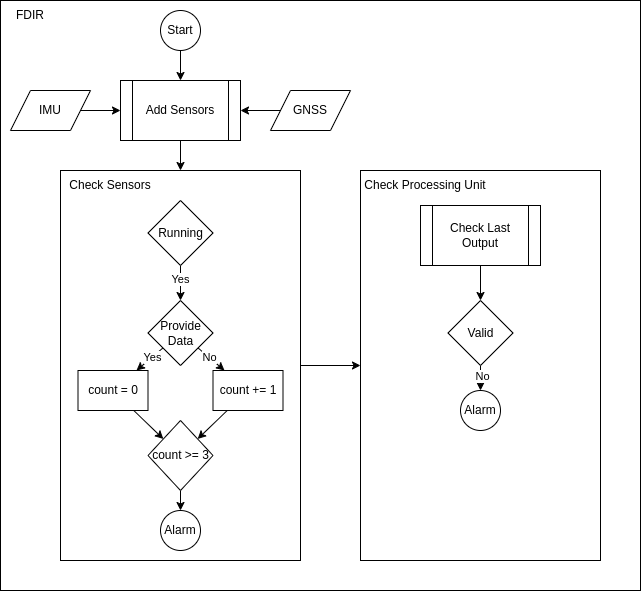

The diagram above was exported from draw.io. Its source (the exported page's mxGraphModel, read from the mxfile embedded in the PNG):
<mxGraphModel dx="808" dy="624" grid="1" gridSize="10" guides="1" tooltips="1" connect="1" arrows="1" fold="1" page="1" pageScale="1" pageWidth="827" pageHeight="1169" math="0" shadow="0">
  <root>
    <mxCell id="0" />
    <mxCell id="1" parent="0" />
    <mxCell id="20" value="" style="rounded=0;whiteSpace=wrap;html=1;" parent="1" vertex="1">
      <mxGeometry x="80" y="30" width="640" height="590" as="geometry" />
    </mxCell>
    <mxCell id="50" style="edgeStyle=none;html=1;exitX=1;exitY=0.5;exitDx=0;exitDy=0;entryX=0;entryY=0.5;entryDx=0;entryDy=0;" parent="1" source="16" target="49" edge="1">
      <mxGeometry relative="1" as="geometry" />
    </mxCell>
    <mxCell id="16" value="" style="rounded=0;whiteSpace=wrap;html=1;" parent="1" vertex="1">
      <mxGeometry x="140" y="200" width="240" height="390" as="geometry" />
    </mxCell>
    <mxCell id="48" style="edgeStyle=none;html=1;exitX=0.5;exitY=1;exitDx=0;exitDy=0;" parent="1" source="6" target="16" edge="1">
      <mxGeometry relative="1" as="geometry" />
    </mxCell>
    <mxCell id="6" value="Add Sensors" style="shape=process;whiteSpace=wrap;html=1;backgroundOutline=1;" parent="1" vertex="1">
      <mxGeometry x="200" y="110" width="120" height="60" as="geometry" />
    </mxCell>
    <mxCell id="10" value="" style="edgeStyle=none;html=1;" parent="1" source="9" target="6" edge="1">
      <mxGeometry relative="1" as="geometry" />
    </mxCell>
    <mxCell id="9" value="Start" style="ellipse;whiteSpace=wrap;html=1;aspect=fixed;" parent="1" vertex="1">
      <mxGeometry x="240" y="40" width="40" height="40" as="geometry" />
    </mxCell>
    <mxCell id="12" value="" style="edgeStyle=none;html=1;" parent="1" target="6" edge="1">
      <mxGeometry relative="1" as="geometry">
        <mxPoint x="160" y="140" as="sourcePoint" />
      </mxGeometry>
    </mxCell>
    <mxCell id="14" value="" style="edgeStyle=none;html=1;" parent="1" target="6" edge="1">
      <mxGeometry relative="1" as="geometry">
        <mxPoint x="360" y="140" as="sourcePoint" />
      </mxGeometry>
    </mxCell>
    <mxCell id="21" value="FDIR" style="text;html=1;align=center;verticalAlign=middle;whiteSpace=wrap;rounded=0;" parent="1" vertex="1">
      <mxGeometry x="80" y="30" width="60" height="30" as="geometry" />
    </mxCell>
    <mxCell id="22" value="GNSS" style="shape=parallelogram;perimeter=parallelogramPerimeter;whiteSpace=wrap;html=1;fixedSize=1;" parent="1" vertex="1">
      <mxGeometry x="350" y="120" width="80" height="40" as="geometry" />
    </mxCell>
    <mxCell id="23" value="IMU" style="shape=parallelogram;perimeter=parallelogramPerimeter;whiteSpace=wrap;html=1;fixedSize=1;" parent="1" vertex="1">
      <mxGeometry x="90" y="120" width="80" height="40" as="geometry" />
    </mxCell>
    <mxCell id="27" value="" style="edgeStyle=none;html=1;" parent="1" source="24" target="26" edge="1">
      <mxGeometry relative="1" as="geometry" />
    </mxCell>
    <mxCell id="28" value="Yes" style="edgeLabel;html=1;align=center;verticalAlign=middle;resizable=0;points=[];" parent="27" vertex="1" connectable="0">
      <mxGeometry x="-0.2799" y="-1" relative="1" as="geometry">
        <mxPoint as="offset" />
      </mxGeometry>
    </mxCell>
    <mxCell id="24" value="Running" style="rhombus;whiteSpace=wrap;html=1;" parent="1" vertex="1">
      <mxGeometry x="227.5" y="230" width="65" height="65" as="geometry" />
    </mxCell>
    <mxCell id="41" value="" style="edgeStyle=none;html=1;" parent="1" source="26" target="36" edge="1">
      <mxGeometry relative="1" as="geometry" />
    </mxCell>
    <mxCell id="43" value="No" style="edgeLabel;html=1;align=center;verticalAlign=middle;resizable=0;points=[];" parent="41" vertex="1" connectable="0">
      <mxGeometry x="-0.1663" relative="1" as="geometry">
        <mxPoint as="offset" />
      </mxGeometry>
    </mxCell>
    <mxCell id="42" value="" style="edgeStyle=none;html=1;" parent="1" source="26" target="35" edge="1">
      <mxGeometry relative="1" as="geometry" />
    </mxCell>
    <mxCell id="44" value="Yes" style="edgeLabel;html=1;align=center;verticalAlign=middle;resizable=0;points=[];" parent="42" vertex="1" connectable="0">
      <mxGeometry x="-0.1917" relative="1" as="geometry">
        <mxPoint as="offset" />
      </mxGeometry>
    </mxCell>
    <mxCell id="26" value="Provide&lt;div&gt;Data&lt;/div&gt;" style="rhombus;whiteSpace=wrap;html=1;" parent="1" vertex="1">
      <mxGeometry x="227.5" y="330" width="65" height="65" as="geometry" />
    </mxCell>
    <mxCell id="34" value="Check Sensors" style="text;html=1;align=center;verticalAlign=middle;whiteSpace=wrap;rounded=0;" parent="1" vertex="1">
      <mxGeometry x="140" y="200" width="100" height="30" as="geometry" />
    </mxCell>
    <mxCell id="40" value="" style="edgeStyle=none;html=1;" parent="1" source="35" target="37" edge="1">
      <mxGeometry relative="1" as="geometry" />
    </mxCell>
    <mxCell id="35" value="count = 0" style="rounded=0;whiteSpace=wrap;html=1;" parent="1" vertex="1">
      <mxGeometry x="157.5" y="400" width="70" height="40" as="geometry" />
    </mxCell>
    <mxCell id="39" value="" style="edgeStyle=none;html=1;" parent="1" source="36" target="37" edge="1">
      <mxGeometry relative="1" as="geometry" />
    </mxCell>
    <mxCell id="36" value="count += 1" style="rounded=0;whiteSpace=wrap;html=1;" parent="1" vertex="1">
      <mxGeometry x="292.5" y="400" width="70" height="40" as="geometry" />
    </mxCell>
    <mxCell id="46" value="" style="edgeStyle=none;html=1;" parent="1" source="37" target="45" edge="1">
      <mxGeometry relative="1" as="geometry" />
    </mxCell>
    <mxCell id="37" value="count &amp;gt;= 3" style="rhombus;whiteSpace=wrap;html=1;" parent="1" vertex="1">
      <mxGeometry x="227.5" y="450" width="65" height="70" as="geometry" />
    </mxCell>
    <mxCell id="45" value="Alarm" style="ellipse;whiteSpace=wrap;html=1;aspect=fixed;" parent="1" vertex="1">
      <mxGeometry x="240" y="540" width="40" height="40" as="geometry" />
    </mxCell>
    <mxCell id="49" value="" style="rounded=0;whiteSpace=wrap;html=1;" parent="1" vertex="1">
      <mxGeometry x="440" y="200" width="240" height="390" as="geometry" />
    </mxCell>
    <mxCell id="51" value="Check Processing Unit" style="text;html=1;align=center;verticalAlign=middle;whiteSpace=wrap;rounded=0;" parent="1" vertex="1">
      <mxGeometry x="440" y="200" width="130" height="30" as="geometry" />
    </mxCell>
    <mxCell id="54" value="" style="edgeStyle=none;html=1;" parent="1" source="52" target="53" edge="1">
      <mxGeometry relative="1" as="geometry" />
    </mxCell>
    <mxCell id="52" value="Check Last Output" style="shape=process;whiteSpace=wrap;html=1;backgroundOutline=1;" parent="1" vertex="1">
      <mxGeometry x="500" y="235" width="120" height="60" as="geometry" />
    </mxCell>
    <mxCell id="56" value="" style="edgeStyle=none;html=1;" parent="1" source="53" target="55" edge="1">
      <mxGeometry relative="1" as="geometry" />
    </mxCell>
    <mxCell id="57" value="No" style="edgeLabel;html=1;align=center;verticalAlign=middle;resizable=0;points=[];" parent="56" vertex="1" connectable="0">
      <mxGeometry x="-0.1887" y="1" relative="1" as="geometry">
        <mxPoint as="offset" />
      </mxGeometry>
    </mxCell>
    <mxCell id="53" value="Valid" style="rhombus;whiteSpace=wrap;html=1;" parent="1" vertex="1">
      <mxGeometry x="527.5" y="330" width="65" height="65" as="geometry" />
    </mxCell>
    <mxCell id="55" value="Alarm" style="ellipse;whiteSpace=wrap;html=1;aspect=fixed;" parent="1" vertex="1">
      <mxGeometry x="540" y="420" width="40" height="40" as="geometry" />
    </mxCell>
  </root>
</mxGraphModel>